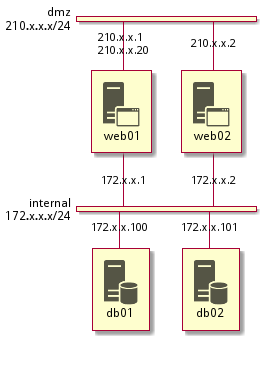

The diagram above was rendered by PlantUML. Its source (embedded in the PNG):
@startuml
!include <office/Servers/application_server>
!include <office/Servers/database_server>

nwdiag {
  network dmz {
      address = "210.x.x.x/24"

      // set multiple addresses (using comma)
      web01 [address = "210.x.x.1, 210.x.x.20",  description = "<$application_server>\n web01"]
      web02 [address = "210.x.x.2",  description = "<$application_server>\n web02"];
  }
  network internal {
      address = "172.x.x.x/24";

      web01 [address = "172.x.x.1"];
      web02 [address = "172.x.x.2"];
      db01 [address = "172.x.x.100",  description = "<$database_server>\n db01"];
      db02 [address = "172.x.x.101",  description = "<$database_server>\n db02"];
  }
}
@enduml